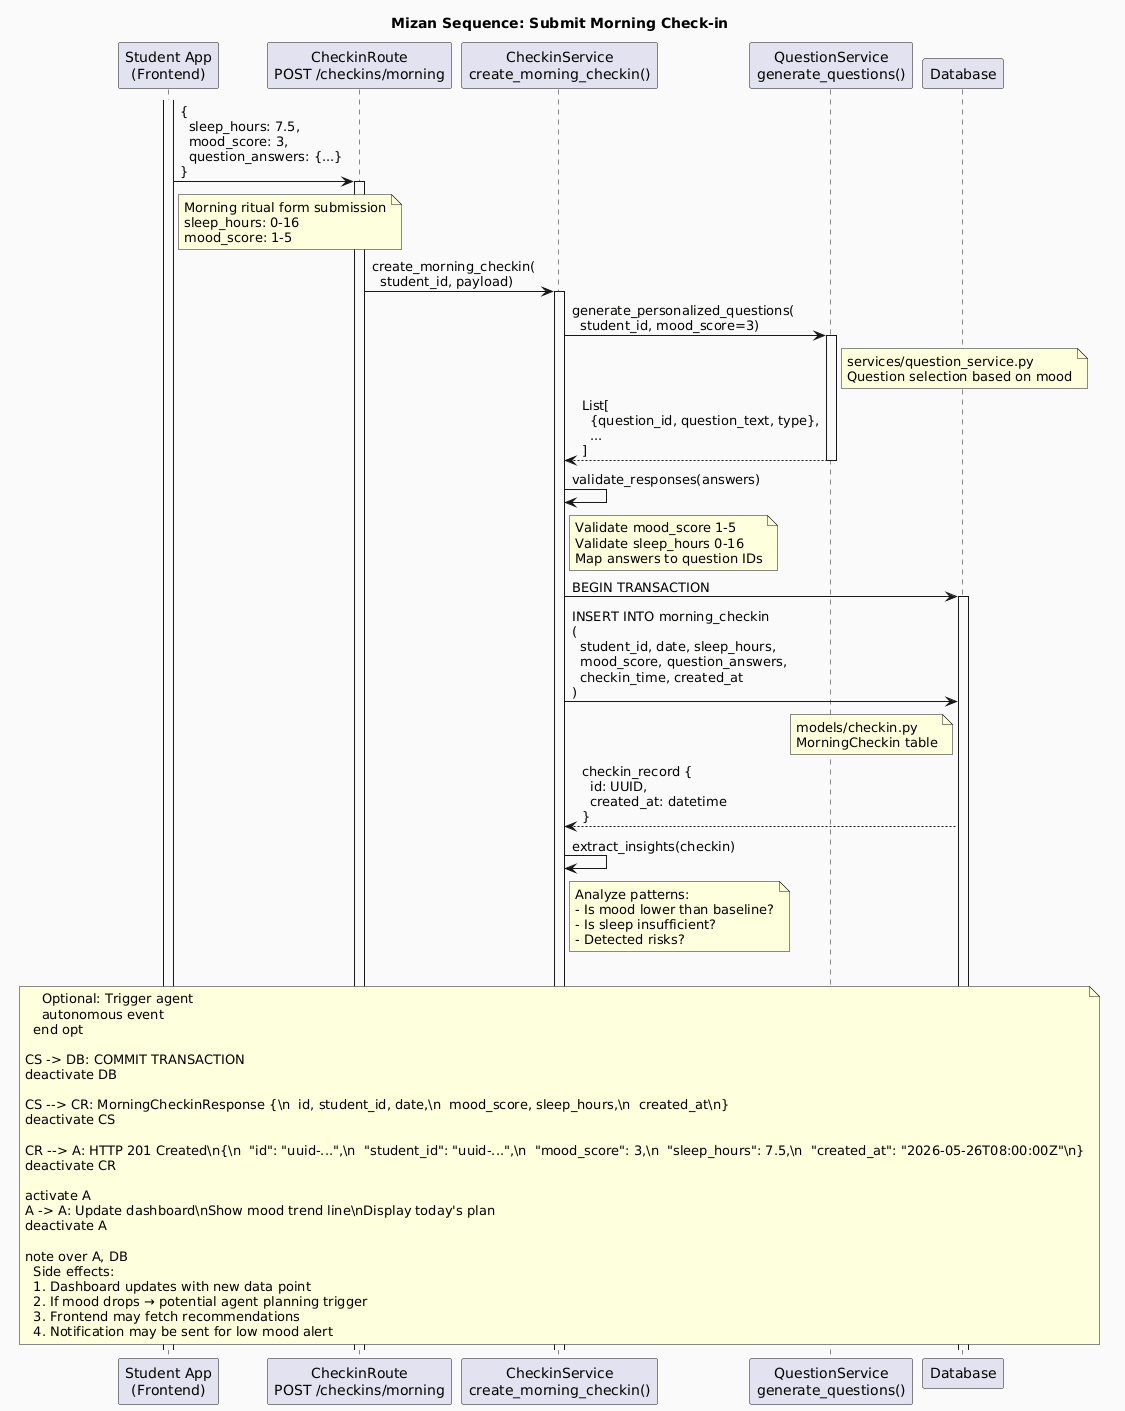

The diagram above was rendered by PlantUML. Its source (embedded in the PNG):
@startuml
!define ABSTRACT
skinparam sequenceArrowType ortho
skinparam backgroundColor #FAFAFA

title Mizan Sequence: Submit Morning Check-in
note top : routes/checkins.py → services/checkin_service.py → database.py

participant "Student App\n(Frontend)" as A
participant "CheckinRoute\nPOST /checkins/morning" as CR
participant "CheckinService\ncreate_morning_checkin()" as CS
participant "QuestionService\ngenerate_questions()" as QS
participant "Database" as DB

activate A
A -> CR: {\n  sleep_hours: 7.5,\n  mood_score: 3,\n  question_answers: {...}\n}
note right of A
  Morning ritual form submission
  sleep_hours: 0-16
  mood_score: 1-5
end note

activate CR
CR -> CS: create_morning_checkin(\n  student_id, payload)
activate CS

CS -> QS: generate_personalized_questions(\n  student_id, mood_score=3)
activate QS
note right of QS
  services/question_service.py
  Question selection based on mood
end note
QS --> CS: List[\n  {question_id, question_text, type},\n  ...\n]
deactivate QS

CS -> CS: validate_responses(answers)
note right of CS
  Validate mood_score 1-5
  Validate sleep_hours 0-16
  Map answers to question IDs
end note

CS -> DB: BEGIN TRANSACTION
activate DB

CS -> DB: INSERT INTO morning_checkin\n(\n  student_id, date, sleep_hours,\n  mood_score, question_answers,\n  checkin_time, created_at\n)
note left of DB
  models/checkin.py
  MorningCheckin table
end note
DB --> CS: checkin_record {\n  id: UUID,\n  created_at: datetime\n}

CS -> CS: extract_insights(checkin)
note right of CS
  Analyze patterns:
  - Is mood lower than baseline?
  - Is sleep insufficient?
  - Detected risks?
end note

opt mood_score <= 2 AND stress_detected
  note over CS
    Optional: Trigger agent
    autonomous event
  end opt

CS -> DB: COMMIT TRANSACTION
deactivate DB

CS --> CR: MorningCheckinResponse {\n  id, student_id, date,\n  mood_score, sleep_hours,\n  created_at\n}
deactivate CS

CR --> A: HTTP 201 Created\n{\n  "id": "uuid-...",\n  "student_id": "uuid-...",\n  "mood_score": 3,\n  "sleep_hours": 7.5,\n  "created_at": "2026-05-26T08:00:00Z"\n}
deactivate CR

activate A
A -> A: Update dashboard\nShow mood trend line\nDisplay today's plan
deactivate A

note over A, DB
  Side effects:
  1. Dashboard updates with new data point
  2. If mood drops → potential agent planning trigger
  3. Frontend may fetch recommendations
  4. Notification may be sent for low mood alert
end note
@enduml